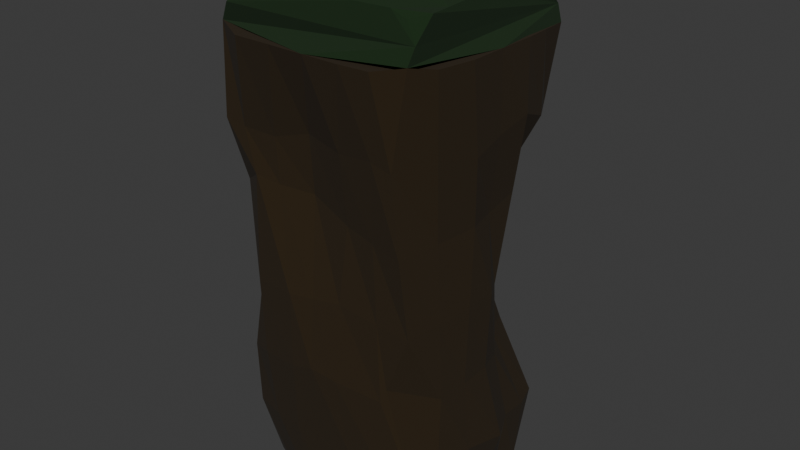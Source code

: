 # Source: sad_border1.blend  (saved by Blender 4.5.91; exported with 4.5.12 LTS)
import bpy
from mathutils import Matrix  # noqa: F401  (used for matrix-valued properties, if any)

bpy.ops.wm.read_factory_settings(use_empty=True)
scene = bpy.context.scene
scene.name = 'Scene'

# ---- collections
col_collection = bpy.data.collections.new('Collection'); scene.collection.children.link(col_collection)

# ---- materials (node trees are filled in below, after node groups)
mat_material_003 = bpy.data.materials.new('Material.003')
mat_material_001 = bpy.data.materials.new('Material.001')

# ---- material node trees
mat_material_003.use_nodes = True; mat_material_003.node_tree.nodes.clear()
_N = mat_material_003.node_tree.nodes; _L = mat_material_003.node_tree.links
n0 = _N.new('ShaderNodeBsdfPrincipled'); n0.name = 'Principled BSDF'; n0.location = (-200, 100)
n0.inputs[0].default_value = (0.003978, 0.02095, 0.002503, 1.0)
n0.inputs[2].default_value = 1.0
n1 = _N.new('ShaderNodeOutputMaterial'); n1.name = 'Material Output'; n1.location = (200, 100)
_L.new(n0.outputs[0], n1.inputs[0])
n1.is_active_output = True
mat_material_001.use_nodes = True; mat_material_001.node_tree.nodes.clear()
_N = mat_material_001.node_tree.nodes; _L = mat_material_001.node_tree.links
n0 = _N.new('ShaderNodeBsdfPrincipled'); n0.name = 'Principled BSDF'; n0.location = (-200, 100)
n0.inputs[0].default_value = (0.01978, 0.01001, 0.0, 1.0)
n0.inputs[2].default_value = 1.0
n1 = _N.new('ShaderNodeOutputMaterial'); n1.name = 'Material Output'; n1.location = (200, 100)
_L.new(n0.outputs[0], n1.inputs[0])
n1.is_active_output = True

# ---- world
world_world = bpy.data.worlds.new('World'); scene.world = world_world
world_world.use_nodes = True; world_world.node_tree.nodes.clear()
_N = world_world.node_tree.nodes; _L = world_world.node_tree.links
n0 = _N.new('ShaderNodeOutputWorld'); n0.name = 'World Output'; n0.location = (200, 100)
n1 = _N.new('ShaderNodeBackground'); n1.name = 'Background'; n1.location = (-200, 100)
n1.inputs[0].default_value = (0.05088, 0.05088, 0.05088, 1.0)
_L.new(n1.outputs[0], n0.inputs[0])
n0.is_active_output = True
world_world.color = (0.05088, 0.05088, 0.05088)
world_world.sun_shadow_jitter_overblur = 0.0

# ---- meshes
me_cube_002 = bpy.data.meshes.new('Cube.002')
me_cube_002.from_pydata([(-0.9755, -0.835, -0.8989), (-0.8066, -0.7184, 0.7388), (-0.8616, 0.9611, -1.047), (-0.7786, 0.8925, 0.412), (0.8249, -0.8492, -0.8108), (0.7452, -0.7585, 0.6604), (0.9301, 0.8586, -1.125), (0.8336, 0.7951, 0.3102), (-0.7995, -0.4249, 1.321), (-0.7956, 0.4041, 0.9413), (-0.3181, 0.9452, 0.897), (0.3796, 0.8532, 0.7708), (0.896, 0.3621, 0.9861), (0.8782, -0.3225, 0.9248), (0.3318, -0.7939, 0.9417), (-0.384, -0.8069, 0.9144), (0.5086, 0.5029, 1.758), (0.5099, -0.5226, 1.67), (-0.391, 0.5701, 1.86), (-0.5276, -0.3508, 1.951), (-1.0, 0.0, -1.0), (-0.8616, -0.8875, -0.05029), (-0.8228, 0.7127, 0.6345), (-0.8371, 0.9318, -0.08387), (0.0, 1.0, -1.0), (0.6118, 0.8417, 0.6202), (0.9049, 0.8406, -0.3972), (1.0, 0.0, -1.0), (0.8869, -0.6569, 0.871), (0.8435, -0.789, -0.1437), (0.0, -1.0, -1.0), (-0.5956, -0.7761, 0.8924), (-0.8025, -0.5001, 1.211), (-0.7832, 0.04617, 0.7187), (-0.5393, 0.9638, 0.8801), (-0.0212, 0.9151, 0.6054), (0.9292, 0.5565, 0.7141), (0.8754, 0.01186, 0.866), (0.6207, -0.7753, 0.9471), (-0.04044, -0.7789, 1.013), (0.0, 0.0, -1.0), (0.5667, 0.1161, 1.905), (0.5745, -0.232, 1.821), (-0.4645, 0.1736, 2.2), (-0.5054, -0.07907, 2.085), (-0.09709, 0.4464, 2.206), (0.2295, 0.4666, 2.098), (-0.1681, -0.4296, 1.892), (0.2219, -0.4602, 1.896), (0.305, 0.1944, 2.358), (0.2982, -0.2164, 2.222), (-0.08886, 0.1624, 2.36), (-0.1059, -0.208, 2.113), (-0.801, -0.4625, 1.266), (-0.7894, 0.2252, 0.83), (-0.4287, 0.9545, 0.8886), (0.1792, 0.8841, 0.6881), (0.9126, 0.4593, 0.8501), (0.8768, -0.1553, 0.8954), (0.4763, -0.7846, 0.9444), (-0.2122, -0.7929, 0.9638), (0.4026, -0.6435, 1.34), (0.4292, 0.6492, 1.296), (0.5507, -0.3941, 1.764), (-0.4347, -0.5386, 1.412), (-0.3335, 0.6944, 1.402), (-0.5289, -0.1922, 1.992), (0.6874, 0.4037, 1.404), (0.6758, -0.4078, 1.332), (0.3813, 0.4835, 1.949), (0.3744, -0.5082, 1.801), (-0.5723, 0.4239, 1.424), (-0.6424, -0.3476, 1.616), (-0.8092, 0.5584, 0.7879), (0.4957, 0.8474, 0.6955), (0.8825, -0.4897, 0.8979), (-0.4898, -0.7915, 0.9034), (-0.7913, -0.1894, 1.02), (-0.1696, 0.9302, 0.7512), (0.8857, 0.187, 0.9261), (0.1457, -0.7864, 0.9775), (-0.6811, 0.8382, 0.7573), (0.7705, 0.6991, 0.6671), (0.7538, -0.7161, 0.909), (-0.699, -0.6381, 1.051), (0.5499, 0.3082, 1.853), (0.5706, -0.05796, 1.863), (-0.4318, 0.3361, 2.048), (-0.485, 0.04724, 2.142), (-0.248, 0.4725, 2.051), (0.06619, 0.4565, 2.152), (-0.3603, -0.3675, 1.896), (0.02687, -0.4449, 1.894), (-0.8191, -0.6253, -21.17), (-0.9752, -0.8357, -0.8917), (-0.6653, 0.9125, -21.43), (-0.8625, 0.9618, -1.05), (0.7426, -0.7374, -21.26), (0.824, -0.8491, -0.8121), (0.853, 0.6735, -20.98), (0.9304, 0.8584, -1.121), (-0.929, 0.3336, -21.19), (-0.9292, -0.3903, -21.17), (-0.8672, -0.8151, -15.12), (-0.9184, -0.7236, -7.565), (-0.9993, -0.3353, -0.9954), (-1.0, 0.3332, -1.008), (-0.8466, 1.048, -7.807), (-0.6908, 0.8357, -14.33), (0.2882, 0.944, -21.09), (-0.4328, 0.8268, -21.21), (-0.3337, 1.0, -0.986), (0.334, 0.999, -0.9974), (0.6184, 0.5751, -7.231), (0.7318, 0.5129, -13.75), (0.9978, -0.2867, -21.06), (0.8634, 0.3279, -21.05), (0.9998, 0.3338, -0.9948), (0.999, -0.3343, -0.9908), (0.8026, -0.9092, -8.031), (0.6745, -0.9052, -13.84), (-0.266, -0.829, -21.31), (0.2626, -0.8697, -21.11), (0.3337, -1.0, -1.004), (-0.3344, -0.9994, -0.9896), (0.3337, 0.3333, -1.009), (0.3334, -0.3348, -1.002), (-0.3342, 0.3349, -0.991), (-0.3344, -0.3338, -0.9806), (-0.3329, 0.3324, -21.01), (-0.3337, -0.3328, -21.01), (0.3336, 0.3336, -21.01), (0.3333, -0.3322, -21.0), (0.2211, -1.004, -14.17), (-0.2264, -1.011, -14.35), (0.227, -0.8169, -7.667), (-0.4554, -0.8255, -6.966), (0.9052, 0.202, -14.51), (0.9987, -0.3346, -14.31), (0.9221, 0.3226, -7.265), (0.9553, -0.2063, -7.715), (-0.2447, 0.8472, -14.45), (0.425, 0.8633, -14.14), (-0.3198, 0.9551, -8.28), (0.4104, 0.9148, -7.617), (-0.8418, -0.249, -14.58), (-0.9387, 0.3933, -14.37), (-1.009, -0.308, -7.363), (-0.829, 0.3775, -6.967), (-0.9067, -0.5397, -21.17), (-0.9677, -0.8736, -4.742), (-1.0, 0.6668, -1.0), (-0.6384, 0.8315, -17.33), (-0.5193, 0.9032, -21.31), (0.632, 0.9286, -1.061), (0.9392, 0.7221, -17.57), (0.9134, 0.5555, -21.27), (0.9308, -0.6487, -1.005), (0.8885, -0.8823, -17.74), (0.4992, -0.7994, -21.15), (-0.6666, -0.9999, -0.9903), (-0.7969, 0.6534, -21.08), (-0.9291, 0.07262, -21.21), (-0.8784, -0.7821, -18.13), (-0.7707, -0.7823, -11.66), (-0.9997, -0.6673, -0.9948), (-1.0, -0.0007915, -1.0), (-0.8764, 1.02, -4.597), (-0.8588, 0.9563, -11.33), (0.5514, 0.84, -21.28), (-0.03944, 0.9646, -21.04), (-0.6673, 1.001, -0.995), (0.0002251, 1.0, -0.997), (0.8861, 0.7513, -4.333), (0.6097, 0.3182, -10.94), (0.9876, -0.545, -21.12), (0.9025, 0.03063, -21.0), (0.965, 0.5961, -1.061), (0.9995, -6.089e-05, -0.9912), (0.7347, -0.912, -4.702), (0.8769, -0.894, -11.24), (-0.6053, -0.7118, -21.36), (0.009945, -0.8553, -21.22), (0.5984, -0.9812, -1.008), (-0.0001717, -0.9995, -1.002), (0.3336, -0.6672, -1.002), (0.334, 0.6661, -1.002), (0.3334, -0.0006849, -1.004), (-0.3344, -0.6666, -0.9873), (-0.3336, 0.6674, -0.9873), (-0.334, -0.0001282, -0.986), (0.6668, 0.3337, -1.003), (0.6665, -0.3341, -0.9967), (-0.0001274, 0.334, -0.9974), (-0.000465, -0.3338, -0.9896), (-0.6673, 0.3341, -0.9993), (-0.6673, -0.3344, -0.989), (-0.288, -0.5921, -21.16), (-0.3333, 0.6657, -21.0), (-0.3335, -0.0002619, -21.0), (0.3158, -0.6129, -21.06), (0.333, 0.6674, -21.01), (0.3335, 0.0006622, -21.01), (-0.6665, 0.3331, -21.0), (-0.6666, -0.3329, -21.0), (0.0003153, 0.3331, -21.0), (-0.000661, -0.3327, -21.0), (0.6667, 0.3329, -21.0), (0.6662, -0.3334, -21.01), (-0.603, -0.9397, -14.68), (0.6419, -0.9389, -14.39), (-0.003667, -1.029, -14.0), (-0.6566, -0.8869, -6.709), (0.5146, -0.8632, -7.847), (-0.1735, -0.7398, -7.113), (0.3152, -0.947, -17.73), (-0.2885, -0.9264, -17.83), (0.2135, -0.9129, -10.88), (-0.2298, -1.009, -11.0), (0.2092, -0.8729, -4.677), (-0.4828, -0.8329, -4.983), (0.9749, -0.6062, -14.38), (0.7949, 0.2834, -13.65), (0.993, -0.05084, -14.28), (0.8788, -0.5584, -7.874), (0.7872, 0.3898, -6.912), (0.9093, 0.0329, -7.652), (0.9942, 0.2826, -17.62), (1.05, -0.3189, -17.46), (0.9148, 0.1434, -11.02), (0.9773, -0.2701, -11.02), (1.017, 0.3291, -3.936), (0.9908, -0.2509, -4.812), (0.4822, 0.6235, -12.64), (-0.4372, 0.789, -14.19), (0.06018, 0.9048, -14.39), (0.6058, 0.7315, -7.145), (-0.6075, 0.9967, -8.114), (0.0258, 0.9687, -8.026), (-0.2891, 0.9236, -17.73), (0.3492, 0.9813, -17.66), (-0.2994, 0.9336, -11.14), (0.3812, 0.8788, -10.92), (-0.3267, 0.9775, -4.633), (0.3522, 0.9906, -4.385), (-0.7123, 0.6378, -14.18), (-0.8569, -0.5638, -14.8), (-0.8708, 0.1153, -14.35), (-0.9177, 0.7468, -7.863), (-0.863, -0.5837, -7.72), (-0.8736, 0.2351, -7.205), (-0.9205, -0.2913, -17.79), (-0.9299, 0.3764, -17.92), (-0.9179, -0.2836, -11.12), (-0.9397, 0.4245, -11.08), (-0.9888, -0.3974, -4.129), (-0.9026, 0.3778, -4.762), (-0.8881, 0.1655, -4.386), (-1.002, -0.633, -4.438), (-0.9287, 0.07043, -11.1), (-0.9307, -0.581, -11.34), (-0.9609, 0.0609, -17.46), (-0.8813, -0.5363, -17.94), (-0.935, 0.7216, -11.13), (-0.6845, 0.6507, -17.39), (0.01256, 0.9843, -4.507), (-0.6374, 0.9985, -4.55), (0.04289, 0.9363, -11.21), (-0.6407, 0.9792, -11.31), (0.03006, 0.9525, -17.7), (-0.4407, 0.805, -17.49), (0.4955, 0.6334, -9.993), (0.6521, 0.9071, -17.8), (0.9887, 0.03183, -4.35), (0.9599, 0.6091, -4.486), (0.9859, 0.007116, -10.99), (0.7705, 0.1922, -10.63), (1.105, 0.05349, -17.75), (0.9744, 0.5576, -17.79), (0.927, -0.5821, -11.13), (0.9672, -0.6245, -17.71), (-0.1741, -0.7788, -4.547), (0.5563, -0.9225, -4.429), (-0.02755, -0.9538, -11.0), (0.5783, -0.9011, -11.12), (0.01376, -0.9364, -17.78), (0.6251, -0.9307, -17.75), (-0.6388, -0.9393, -11.28), (-0.5825, -0.8751, -17.96), (0.6669, -0.0003053, -21.0), (0.654, 0.6202, -21.12), (-0.0001773, 0.0001833, -21.0), (0.0001548, 0.6664, -21.0), (-0.6664, -0.0002991, -21.01), (-0.6197, 0.6619, -21.04), (0.01385, -0.6028, -21.11), (-0.6143, -0.5718, -21.12), (-0.6673, -0.0004437, -0.9944), (-0.667, 0.6674, -0.9969), (-0.0009019, 1.267e-05, -0.9964), (-2.492e-05, 0.6669, -0.9932), (0.6665, -0.0002152, -1.001), (0.6494, 0.6314, -1.032), (-0.0004319, -0.6667, -0.9965), (0.6324, -0.6577, -1.001), (-0.6671, -0.6671, -0.9881), (0.6372, -0.6278, -21.05), (-0.777, -0.8643, -4.898), (0.9047, -0.603, -4.44), (0.6358, 0.9374, -4.51), (-0.9591, 0.7068, -4.434)], [], [(0, 21, 1, 32, 53, 8, 77, 33, 54, 9, 73, 22, 3, 23, 2, 20), (2, 23, 3, 34, 55, 10, 78, 35, 56, 11, 74, 25, 7, 26, 6, 24), (6, 26, 7, 36, 57, 12, 79, 37, 58, 13, 75, 28, 5, 29, 4, 27), (4, 29, 5, 38, 59, 14, 80, 39, 60, 15, 76, 31, 1, 21, 0, 30), (40, 27, 4, 30), (31, 84, 32, 1), (28, 83, 38, 5), (17, 70, 48, 92, 47, 91, 19, 64, 15, 60, 39, 80, 14, 61), (25, 74, 11, 62, 16, 67, 12, 57, 36, 82), (12, 67, 16, 85, 41, 86, 42, 63, 17, 68, 13, 58, 37, 79), (11, 56, 35, 78, 10, 65, 18, 89, 45, 90, 46, 69, 16, 62), (91, 66, 19), (34, 3, 22, 81), (18, 71, 9, 54, 33, 77, 8, 72, 19, 66, 44, 88, 43, 87), (10, 55, 34, 81, 22, 73, 9, 71, 18, 65), (7, 25, 82, 36), (13, 68, 17, 61, 14, 59, 38, 83, 28, 75), (19, 72, 8, 53, 32, 84, 31, 76, 15, 64), (20, 40, 30, 0), (2, 24, 40, 20), (24, 6, 27, 40), (63, 70, 17), (50, 52, 47, 92, 48), (69, 46, 49, 41, 85), (41, 49, 50, 42, 86), (46, 90, 45, 51, 49), (49, 51, 52, 50), (89, 18, 87), (51, 43, 88, 44, 52), (45, 89, 87, 43, 51), (16, 69, 85), (42, 50, 48, 70, 63), (52, 44, 66, 91, 47), (310, 151, 96, 167), (309, 154, 100, 173), (308, 157, 98, 179), (307, 160, 94, 150), (306, 175, 97, 159), (305, 165, 94, 160), (304, 185, 123, 183), (303, 188, 124, 184), (302, 186, 125, 191), (301, 187, 126, 192), (300, 189, 127, 193), (299, 190, 128, 194), (298, 151, 106, 195), (297, 166, 105, 196), (296, 197, 121, 181), (295, 200, 122, 182), (294, 198, 129, 203), (293, 199, 130, 204), (292, 201, 131, 205), (291, 202, 132, 206), (290, 156, 116, 207), (289, 176, 115, 208), (288, 209, 103, 163), (287, 212, 104, 164), (286, 210, 133, 215), (285, 211, 134, 216), (284, 213, 135, 217), (283, 214, 136, 218), (282, 183, 123, 219), (281, 184, 124, 220), (280, 221, 120, 158), (279, 224, 119, 180), (278, 222, 137, 227), (277, 223, 138, 228), (276, 225, 139, 229), (275, 226, 140, 230), (274, 177, 117, 231), (273, 178, 118, 232), (272, 233, 114, 155), (271, 236, 113, 174), (270, 234, 141, 239), (269, 235, 142, 240), (268, 237, 143, 241), (267, 238, 144, 242), (266, 171, 111, 243), (265, 172, 112, 244), (264, 245, 108, 152), (263, 248, 107, 168), (262, 246, 145, 251), (261, 247, 146, 252), (260, 249, 147, 253), (259, 250, 148, 254), (258, 165, 105, 255), (257, 166, 106, 256), (250, 257, 256, 148), (147, 255, 257, 250), (255, 105, 166, 257), (249, 258, 255, 147), (104, 150, 258, 249), (150, 94, 165, 258), (247, 259, 254, 146), (145, 253, 259, 247), (253, 147, 250, 259), (246, 260, 253, 145), (103, 164, 260, 246), (164, 104, 249, 260), (162, 261, 252, 101), (102, 251, 261, 162), (251, 145, 247, 261), (149, 262, 251, 102), (93, 163, 262, 149), (163, 103, 246, 262), (245, 263, 168, 108), (146, 254, 263, 245), (254, 148, 248, 263), (161, 264, 152, 95), (101, 252, 264, 161), (252, 146, 245, 264), (238, 265, 244, 144), (143, 243, 265, 238), (243, 111, 172, 265), (237, 266, 243, 143), (107, 167, 266, 237), (167, 96, 171, 266), (235, 267, 242, 142), (141, 241, 267, 235), (241, 143, 238, 267), (234, 268, 241, 141), (108, 168, 268, 234), (168, 107, 237, 268), (170, 269, 240, 109), (110, 239, 269, 170), (239, 141, 235, 269), (153, 270, 239, 110), (95, 152, 270, 153), (152, 108, 234, 270), (233, 271, 174, 114), (142, 242, 271, 233), (242, 144, 236, 271), (169, 272, 155, 99), (109, 240, 272, 169), (240, 142, 233, 272), (226, 273, 232, 140), (139, 231, 273, 226), (231, 117, 178, 273), (225, 274, 231, 139), (113, 173, 274, 225), (173, 100, 177, 274), (223, 275, 230, 138), (137, 229, 275, 223), (229, 139, 226, 275), (222, 276, 229, 137), (114, 174, 276, 222), (174, 113, 225, 276), (176, 277, 228, 115), (116, 227, 277, 176), (227, 137, 223, 277), (156, 278, 227, 116), (99, 155, 278, 156), (155, 114, 222, 278), (221, 279, 180, 120), (138, 230, 279, 221), (230, 140, 224, 279), (175, 280, 158, 97), (115, 228, 280, 175), (228, 138, 221, 280), (214, 281, 220, 136), (135, 219, 281, 214), (219, 123, 184, 281), (213, 282, 219, 135), (119, 179, 282, 213), (179, 98, 183, 282), (211, 283, 218, 134), (133, 217, 283, 211), (217, 135, 214, 283), (210, 284, 217, 133), (120, 180, 284, 210), (180, 119, 213, 284), (182, 285, 216, 121), (122, 215, 285, 182), (215, 133, 211, 285), (159, 286, 215, 122), (97, 158, 286, 159), (158, 120, 210, 286), (209, 287, 164, 103), (134, 218, 287, 209), (218, 136, 212, 287), (181, 288, 163, 93), (121, 216, 288, 181), (216, 134, 209, 288), (202, 289, 208, 132), (131, 207, 289, 202), (207, 116, 176, 289), (201, 290, 207, 131), (109, 169, 290, 201), (169, 99, 156, 290), (199, 291, 206, 130), (129, 205, 291, 199), (205, 131, 202, 291), (198, 292, 205, 129), (110, 170, 292, 198), (170, 109, 201, 292), (162, 293, 204, 102), (101, 203, 293, 162), (203, 129, 199, 293), (161, 294, 203, 101), (95, 153, 294, 161), (153, 110, 198, 294), (197, 295, 182, 121), (130, 206, 295, 197), (206, 132, 200, 295), (149, 296, 181, 93), (102, 204, 296, 149), (204, 130, 197, 296), (190, 297, 196, 128), (127, 195, 297, 190), (195, 106, 166, 297), (189, 298, 195, 127), (111, 171, 298, 189), (171, 96, 151, 298), (187, 299, 194, 126), (125, 193, 299, 187), (193, 127, 190, 299), (186, 300, 193, 125), (112, 172, 300, 186), (172, 111, 189, 300), (178, 301, 192, 118), (117, 191, 301, 178), (191, 125, 187, 301), (177, 302, 191, 117), (100, 154, 302, 177), (154, 112, 186, 302), (185, 303, 184, 123), (126, 194, 303, 185), (194, 128, 188, 303), (157, 304, 183, 98), (118, 192, 304, 157), (192, 126, 185, 304), (188, 305, 160, 124), (128, 196, 305, 188), (196, 105, 165, 305), (200, 306, 159, 122), (132, 208, 306, 200), (208, 115, 175, 306), (212, 307, 150, 104), (136, 220, 307, 212), (220, 124, 160, 307), (224, 308, 179, 119), (140, 232, 308, 224), (232, 118, 157, 308), (236, 309, 173, 113), (144, 244, 309, 236), (244, 112, 154, 309), (248, 310, 167, 107), (148, 256, 310, 248), (256, 106, 151, 310)])
me_cube_002.polygons.foreach_set('material_index', [0, 0, 0, 0, 0, 0, 0, 0, 0, 0, 0, 0, 0, 0, 0, 0, 0, 0, 0, 0, 0, 0, 0, 0, 0, 0, 0, 0, 0, 0, 0, 0, 0, 1, 1, 1, 1, 1, 1, 1, 1, 1, 1, 1, 1, 1, 1, 1, 1, 1, 1, 1, 1, 1, 1, 1, 1, 1, 1, 1, 1, 1, 1, 1, 1, 1, 1, 1, 1, 1, 1, 1, 1, 1, 1, 1, 1, 1, 1, 1, 1, 1, 1, 1, 1, 1, 1, 1, 1, 1, 1, 1, 1, 1, 1, 1, 1, 1, 1, 1, 1, 1, 1, 1, 1, 1, 1, 1, 1, 1, 1, 1, 1, 1, 1, 1, 1, 1, 1, 1, 1, 1, 1, 1, 1, 1, 1, 1, 1, 1, 1, 1, 1, 1, 1, 1, 1, 1, 1, 1, 1, 1, 1, 1, 1, 1, 1, 1, 1, 1, 1, 1, 1, 1, 1, 1, 1, 1, 1, 1, 1, 1, 1, 1, 1, 1, 1, 1, 1, 1, 1, 1, 1, 1, 1, 1, 1, 1, 1, 1, 1, 1, 1, 1, 1, 1, 1, 1, 1, 1, 1, 1, 1, 1, 1, 1, 1, 1, 1, 1, 1, 1, 1, 1, 1, 1, 1, 1, 1, 1, 1, 1, 1, 1, 1, 1, 1, 1, 1, 1, 1, 1, 1, 1, 1, 1, 1, 1, 1, 1, 1, 1, 1, 1, 1, 1, 1, 1, 1, 1, 1, 1, 1, 1, 1, 1, 1, 1, 1])
_uv = me_cube_002.uv_layers.new(name='UVMap')
_uv.uv.foreach_set('vector', [0.375, 0.0, 0.5, 0.0, 0.625, 0.0, 0.625, 0.04167, 0.625, 0.0625, 0.625, 0.08333, 0.625, 0.1042, 0.625, 0.125, 0.625, 0.1458, 0.625, 0.1667, 0.625, 0.1875, 0.625, 0.2083, 0.625, 0.25, 0.5, 0.25, 0.375, 0.25, 0.375, 0.125, 0.375, 0.25, 0.5, 0.25, 0.625, 0.25, 0.625, 0.2917, 0.625, 0.3125, 0.625, 0.3333, 0.625, 0.3542, 0.625, 0.375, 0.625, 0.3958, 0.625, 0.4167, 0.625, 0.4375, 0.625, 0.4583, 0.625, 0.5, 0.5, 0.5, 0.375, 0.5, 0.375, 0.375, 0.375, 0.5, 0.5, 0.5, 0.625, 0.5, 0.625, 0.5417, 0.625, 0.5625, 0.625, 0.5833, 0.625, 0.6042, 0.625, 0.625, 0.625, 0.6458, 0.625, 0.6667, 0.625, 0.6875, 0.625, 0.7083, 0.625, 0.75, 0.5, 0.75, 0.375, 0.75, 0.375, 0.625, 0.375, 0.75, 0.5, 0.75, 0.625, 0.75, 0.625, 0.7917, 0.625, 0.8125, 0.625, 0.8333, 0.625, 0.8542, 0.625, 0.875, 0.625, 0.8958, 0.625, 0.9167, 0.625, 0.9375, 0.625, 0.9583, 0.625, 1.0, 0.5, 1.0, 0.375, 1.0, 0.375, 0.875, 0.25, 0.625, 0.375, 0.625, 0.375, 0.75, 0.25, 0.75, 0.8333, 0.75, 0.8542, 0.7292, 0.875, 0.7083, 0.875, 0.75, 0.625, 0.7083, 0.6458, 0.7292, 0.6667, 0.75, 0.625, 0.75, 0.7083, 0.6667, 0.7222, 0.6667, 0.7361, 0.6667, 0.75, 0.6667, 0.7639, 0.6667, 0.7778, 0.6667, 0.7917, 0.6667, 0.7917, 0.7083, 0.7917, 0.75, 0.7708, 0.75, 0.75, 0.75, 0.7292, 0.75, 0.7083, 0.75, 0.7083, 0.7083, 0.6667, 0.5, 0.6875, 0.5, 0.7083, 0.5, 0.7083, 0.5417, 0.7083, 0.5833, 0.6667, 0.5833, 0.625, 0.5833, 0.625, 0.5625, 0.625, 0.5417, 0.6458, 0.5208, 0.625, 0.5833, 0.6667, 0.5833, 0.7083, 0.5833, 0.7083, 0.5972, 0.7083, 0.6111, 0.7083, 0.625, 0.7083, 0.6389, 0.7083, 0.6528, 0.7083, 0.6667, 0.6667, 0.6667, 0.625, 0.6667, 0.625, 0.6458, 0.625, 0.625, 0.625, 0.6042, 0.7083, 0.5, 0.7292, 0.5, 0.75, 0.5, 0.7708, 0.5, 0.7917, 0.5, 0.7917, 0.5417, 0.7917, 0.5833, 0.7778, 0.5833, 0.7639, 0.5833, 0.75, 0.5833, 0.7361, 0.5833, 0.7222, 0.5833, 0.7083, 0.5833, 0.7083, 0.5417, 0.7778, 0.6667, 0.7917, 0.6528, 0.7917, 0.6667, 0.8333, 0.5, 0.875, 0.5, 0.875, 0.5417, 0.8542, 0.5208, 0.7917, 0.5833, 0.8333, 0.5833, 0.875, 0.5833, 0.875, 0.6042, 0.875, 0.625, 0.875, 0.6458, 0.875, 0.6667, 0.8333, 0.6667, 0.7917, 0.6667, 0.7917, 0.6528, 0.7917, 0.6389, 0.7917, 0.625, 0.7917, 0.6111, 0.7917, 0.5972, 0.7917, 0.5, 0.8125, 0.5, 0.8333, 0.5, 0.8542, 0.5208, 0.875, 0.5417, 0.875, 0.5625, 0.875, 0.5833, 0.8333, 0.5833, 0.7917, 0.5833, 0.7917, 0.5417, 0.625, 0.5, 0.6667, 0.5, 0.6458, 0.5208, 0.625, 0.5417, 0.625, 0.6667, 0.6667, 0.6667, 0.7083, 0.6667, 0.7083, 0.7083, 0.7083, 0.75, 0.6875, 0.75, 0.6667, 0.75, 0.6458, 0.7292, 0.625, 0.7083, 0.625, 0.6875, 0.7917, 0.6667, 0.8333, 0.6667, 0.875, 0.6667, 0.875, 0.6875, 0.875, 0.7083, 0.8542, 0.7292, 0.8333, 0.75, 0.8125, 0.75, 0.7917, 0.75, 0.7917, 0.7083, 0.125, 0.625, 0.25, 0.625, 0.25, 0.75, 0.125, 0.75, 0.125, 0.5, 0.25, 0.5, 0.25, 0.625, 0.125, 0.625, 0.25, 0.5, 0.375, 0.5, 0.375, 0.625, 0.25, 0.625, 0.7083, 0.6528, 0.7222, 0.6667, 0.7083, 0.6667, 0.7361, 0.6389, 0.7639, 0.6389, 0.7639, 0.6667, 0.75, 0.6667, 0.7361, 0.6667, 0.7222, 0.5833, 0.7361, 0.5833, 0.7361, 0.6111, 0.7083, 0.6111, 0.7083, 0.5972, 0.7083, 0.6111, 0.7361, 0.6111, 0.7361, 0.6389, 0.7083, 0.6389, 0.7083, 0.625, 0.7361, 0.5833, 0.75, 0.5833, 0.7639, 0.5833, 0.7639, 0.6111, 0.7361, 0.6111, 0.7361, 0.6111, 0.7639, 0.6111, 0.7639, 0.6389, 0.7361, 0.6389, 0.7778, 0.5833, 0.7917, 0.5833, 0.7917, 0.5972, 0.7639, 0.6111, 0.7917, 0.6111, 0.7917, 0.625, 0.7917, 0.6389, 0.7639, 0.6389, 0.7639, 0.5833, 0.7778, 0.5833, 0.7917, 0.5972, 0.7917, 0.6111, 0.7639, 0.6111, 0.7083, 0.5833, 0.7222, 0.5833, 0.7083, 0.5972, 0.7083, 0.6389, 0.7361, 0.6389, 0.7361, 0.6667, 0.7222, 0.6667, 0.7083, 0.6528, 0.7639, 0.6389, 0.7917, 0.6389, 0.7917, 0.6528, 0.7778, 0.6667, 0.7639, 0.6667, 0.5833, 0.2083, 0.625, 0.2083, 0.625, 0.25, 0.5833, 0.25, 0.5833, 0.4583, 0.625, 0.4583, 0.625, 0.5, 0.5833, 0.5, 0.5833, 0.7083, 0.625, 0.7083, 0.625, 0.75, 0.5833, 0.75, 0.5833, 0.9583, 0.625, 0.9583, 0.625, 1.0, 0.5833, 1.0, 0.3333, 0.7083, 0.375, 0.7083, 0.375, 0.75, 0.3333, 0.75, 0.8333, 0.7083, 0.875, 0.7083, 0.875, 0.75, 0.8333, 0.75, 0.6667, 0.7083, 0.7083, 0.7083, 0.7083, 0.75, 0.6667, 0.75, 0.75, 0.7083, 0.7917, 0.7083, 0.7917, 0.75, 0.75, 0.75, 0.6667, 0.5417, 0.7083, 0.5417, 0.7083, 0.5833, 0.6667, 0.5833, 0.6667, 0.625, 0.7083, 0.625, 0.7083, 0.6667, 0.6667, 0.6667, 0.75, 0.5417, 0.7917, 0.5417, 0.7917, 0.5833, 0.75, 0.5833, 0.75, 0.625, 0.7917, 0.625, 0.7917, 0.6667, 0.75, 0.6667, 0.8333, 0.5417, 0.875, 0.5417, 0.875, 0.5833, 0.8333, 0.5833, 0.8333, 0.625, 0.875, 0.625, 0.875, 0.6667, 0.8333, 0.6667, 0.1667, 0.7083, 0.2083, 0.7083, 0.2083, 0.75, 0.1667, 0.75, 0.25, 0.7083, 0.2917, 0.7083, 0.2917, 0.75, 0.25, 0.75, 0.1667, 0.5417, 0.2083, 0.5417, 0.2083, 0.5833, 0.1667, 0.5833, 0.1667, 0.625, 0.2083, 0.625, 0.2083, 0.6667, 0.1667, 0.6667, 0.25, 0.5417, 0.2917, 0.5417, 0.2917, 0.5833, 0.25, 0.5833, 0.25, 0.625, 0.2917, 0.625, 0.2917, 0.6667, 0.25, 0.6667, 0.3333, 0.5417, 0.375, 0.5417, 0.375, 0.5833, 0.3333, 0.5833, 0.3333, 0.625, 0.375, 0.625, 0.375, 0.6667, 0.3333, 0.6667, 0.4167, 0.9583, 0.4583, 0.9583, 0.4583, 1.0, 0.4167, 1.0, 0.5, 0.9583, 0.5417, 0.9583, 0.5417, 1.0, 0.5, 1.0, 0.4167, 0.7917, 0.4583, 0.7917, 0.4583, 0.8333, 0.4167, 0.8333, 0.4167, 0.875, 0.4583, 0.875, 0.4583, 0.9167, 0.4167, 0.9167, 0.5, 0.7917, 0.5417, 0.7917, 0.5417, 0.8333, 0.5, 0.8333, 0.5, 0.875, 0.5417, 0.875, 0.5417, 0.9167, 0.5, 0.9167, 0.5833, 0.7917, 0.625, 0.7917, 0.625, 0.8333, 0.5833, 0.8333, 0.5833, 0.875, 0.625, 0.875, 0.625, 0.9167, 0.5833, 0.9167, 0.4167, 0.7083, 0.4583, 0.7083, 0.4583, 0.75, 0.4167, 0.75, 0.5, 0.7083, 0.5417, 0.7083, 0.5417, 0.75, 0.5, 0.75, 0.4167, 0.5417, 0.4583, 0.5417, 0.4583, 0.5833, 0.4167, 0.5833, 0.4167, 0.625, 0.4583, 0.625, 0.4583, 0.6667, 0.4167, 0.6667, 0.5, 0.5417, 0.5417, 0.5417, 0.5417, 0.5833, 0.5, 0.5833, 0.5, 0.625, 0.5417, 0.625, 0.5417, 0.6667, 0.5, 0.6667, 0.5833, 0.5417, 0.625, 0.5417, 0.625, 0.5833, 0.5833, 0.5833, 0.5833, 0.625, 0.625, 0.625, 0.625, 0.6667, 0.5833, 0.6667, 0.4167, 0.4583, 0.4583, 0.4583, 0.4583, 0.5, 0.4167, 0.5, 0.5, 0.4583, 0.5417, 0.4583, 0.5417, 0.5, 0.5, 0.5, 0.4167, 0.2917, 0.4583, 0.2917, 0.4583, 0.3333, 0.4167, 0.3333, 0.4167, 0.375, 0.4583, 0.375, 0.4583, 0.4167, 0.4167, 0.4167, 0.5, 0.2917, 0.5417, 0.2917, 0.5417, 0.3333, 0.5, 0.3333, 0.5, 0.375, 0.5417, 0.375, 0.5417, 0.4167, 0.5, 0.4167, 0.5833, 0.2917, 0.625, 0.2917, 0.625, 0.3333, 0.5833, 0.3333, 0.5833, 0.375, 0.625, 0.375, 0.625, 0.4167, 0.5833, 0.4167, 0.4167, 0.2083, 0.4583, 0.2083, 0.4583, 0.25, 0.4167, 0.25, 0.5, 0.2083, 0.5417, 0.2083, 0.5417, 0.25, 0.5, 0.25, 0.4167, 0.04167, 0.4583, 0.04167, 0.4583, 0.08333, 0.4167, 0.08333, 0.4167, 0.125, 0.4583, 0.125, 0.4583, 0.1667, 0.4167, 0.1667, 0.5, 0.04167, 0.5417, 0.04167, 0.5417, 0.08333, 0.5, 0.08333, 0.5, 0.125, 0.5417, 0.125, 0.5417, 0.1667, 0.5, 0.1667, 0.5833, 0.04167, 0.625, 0.04167, 0.625, 0.08333, 0.5833, 0.08333, 0.5833, 0.125, 0.625, 0.125, 0.625, 0.1667, 0.5833, 0.1667, 0.5417, 0.125, 0.5833, 0.125, 0.5833, 0.1667, 0.5417, 0.1667, 0.5417, 0.08333, 0.5833, 0.08333, 0.5833, 0.125, 0.5417, 0.125, 0.5833, 0.08333, 0.625, 0.08333, 0.625, 0.125, 0.5833, 0.125, 0.5417, 0.04167, 0.5833, 0.04167, 0.5833, 0.08333, 0.5417, 0.08333, 0.5417, 0.0, 0.5833, 0.0, 0.5833, 0.04167, 0.5417, 0.04167, 0.5833, 0.0, 0.625, 0.0, 0.625, 0.04167, 0.5833, 0.04167, 0.4583, 0.125, 0.5, 0.125, 0.5, 0.1667, 0.4583, 0.1667, 0.4583, 0.08333, 0.5, 0.08333, 0.5, 0.125, 0.4583, 0.125, 0.5, 0.08333, 0.5417, 0.08333, 0.5417, 0.125, 0.5, 0.125, 0.4583, 0.04167, 0.5, 0.04167, 0.5, 0.08333, 0.4583, 0.08333, 0.4583, 0.0, 0.5, 0.0, 0.5, 0.04167, 0.4583, 0.04167, 0.5, 0.0, 0.5417, 0.0, 0.5417, 0.04167, 0.5, 0.04167, 0.375, 0.125, 0.4167, 0.125, 0.4167, 0.1667, 0.375, 0.1667, 0.375, 0.08333, 0.4167, 0.08333, 0.4167, 0.125, 0.375, 0.125, 0.4167, 0.08333, 0.4583, 0.08333, 0.4583, 0.125, 0.4167, 0.125, 0.375, 0.04167, 0.4167, 0.04167, 0.4167, 0.08333, 0.375, 0.08333, 0.375, 0.0, 0.4167, 0.0, 0.4167, 0.04167, 0.375, 0.04167, 0.4167, 0.0, 0.4583, 0.0, 0.4583, 0.04167, 0.4167, 0.04167, 0.4583, 0.2083, 0.5, 0.2083, 0.5, 0.25, 0.4583, 0.25, 0.4583, 0.1667, 0.5, 0.1667, 0.5, 0.2083, 0.4583, 0.2083, 0.5, 0.1667, 0.5417, 0.1667, 0.5417, 0.2083, 0.5, 0.2083, 0.375, 0.2083, 0.4167, 0.2083, 0.4167, 0.25, 0.375, 0.25, 0.375, 0.1667, 0.4167, 0.1667, 0.4167, 0.2083, 0.375, 0.2083, 0.4167, 0.1667, 0.4583, 0.1667, 0.4583, 0.2083, 0.4167, 0.2083, 0.5417, 0.375, 0.5833, 0.375, 0.5833, 0.4167, 0.5417, 0.4167, 0.5417, 0.3333, 0.5833, 0.3333, 0.5833, 0.375, 0.5417, 0.375, 0.5833, 0.3333, 0.625, 0.3333, 0.625, 0.375, 0.5833, 0.375, 0.5417, 0.2917, 0.5833, 0.2917, 0.5833, 0.3333, 0.5417, 0.3333, 0.5417, 0.25, 0.5833, 0.25, 0.5833, 0.2917, 0.5417, 0.2917, 0.5833, 0.25, 0.625, 0.25, 0.625, 0.2917, 0.5833, 0.2917, 0.4583, 0.375, 0.5, 0.375, 0.5, 0.4167, 0.4583, 0.4167, 0.4583, 0.3333, 0.5, 0.3333, 0.5, 0.375, 0.4583, 0.375, 0.5, 0.3333, 0.5417, 0.3333, 0.5417, 0.375, 0.5, 0.375, 0.4583, 0.2917, 0.5, 0.2917, 0.5, 0.3333, 0.4583, 0.3333, 0.4583, 0.25, 0.5, 0.25, 0.5, 0.2917, 0.4583, 0.2917, 0.5, 0.25, 0.5417, 0.25, 0.5417, 0.2917, 0.5, 0.2917, 0.375, 0.375, 0.4167, 0.375, 0.4167, 0.4167, 0.375, 0.4167, 0.375, 0.3333, 0.4167, 0.3333, 0.4167, 0.375, 0.375, 0.375, 0.4167, 0.3333, 0.4583, 0.3333, 0.4583, 0.375, 0.4167, 0.375, 0.375, 0.2917, 0.4167, 0.2917, 0.4167, 0.3333, 0.375, 0.3333, 0.375, 0.25, 0.4167, 0.25, 0.4167, 0.2917, 0.375, 0.2917, 0.4167, 0.25, 0.4583, 0.25, 0.4583, 0.2917, 0.4167, 0.2917, 0.4583, 0.4583, 0.5, 0.4583, 0.5, 0.5, 0.4583, 0.5, 0.4583, 0.4167, 0.5, 0.4167, 0.5, 0.4583, 0.4583, 0.4583, 0.5, 0.4167, 0.5417, 0.4167, 0.5417, 0.4583, 0.5, 0.4583, 0.375, 0.4583, 0.4167, 0.4583, 0.4167, 0.5, 0.375, 0.5, 0.375, 0.4167, 0.4167, 0.4167, 0.4167, 0.4583, 0.375, 0.4583, 0.4167, 0.4167, 0.4583, 0.4167, 0.4583, 0.4583, 0.4167, 0.4583, 0.5417, 0.625, 0.5833, 0.625, 0.5833, 0.6667, 0.5417, 0.6667, 0.5417, 0.5833, 0.5833, 0.5833, 0.5833, 0.625, 0.5417, 0.625, 0.5833, 0.5833, 0.625, 0.5833, 0.625, 0.625, 0.5833, 0.625, 0.5417, 0.5417, 0.5833, 0.5417, 0.5833, 0.5833, 0.5417, 0.5833, 0.5417, 0.5, 0.5833, 0.5, 0.5833, 0.5417, 0.5417, 0.5417, 0.5833, 0.5, 0.625, 0.5, 0.625, 0.5417, 0.5833, 0.5417, 0.4583, 0.625, 0.5, 0.625, 0.5, 0.6667, 0.4583, 0.6667, 0.4583, 0.5833, 0.5, 0.5833, 0.5, 0.625, 0.4583, 0.625, 0.5, 0.5833, 0.5417, 0.5833, 0.5417, 0.625, 0.5, 0.625, 0.4583, 0.5417, 0.5, 0.5417, 0.5, 0.5833, 0.4583, 0.5833, 0.4583, 0.5, 0.5, 0.5, 0.5, 0.5417, 0.4583, 0.5417, 0.5, 0.5, 0.5417, 0.5, 0.5417, 0.5417, 0.5, 0.5417, 0.375, 0.625, 0.4167, 0.625, 0.4167, 0.6667, 0.375, 0.6667, 0.375, 0.5833, 0.4167, 0.5833, 0.4167, 0.625, 0.375, 0.625, 0.4167, 0.5833, 0.4583, 0.5833, 0.4583, 0.625, 0.4167, 0.625, 0.375, 0.5417, 0.4167, 0.5417, 0.4167, 0.5833, 0.375, 0.5833, 0.375, 0.5, 0.4167, 0.5, 0.4167, 0.5417, 0.375, 0.5417, 0.4167, 0.5, 0.4583, 0.5, 0.4583, 0.5417, 0.4167, 0.5417, 0.4583, 0.7083, 0.5, 0.7083, 0.5, 0.75, 0.4583, 0.75, 0.4583, 0.6667, 0.5, 0.6667, 0.5, 0.7083, 0.4583, 0.7083, 0.5, 0.6667, 0.5417, 0.6667, 0.5417, 0.7083, 0.5, 0.7083, 0.375, 0.7083, 0.4167, 0.7083, 0.4167, 0.75, 0.375, 0.75, 0.375, 0.6667, 0.4167, 0.6667, 0.4167, 0.7083, 0.375, 0.7083, 0.4167, 0.6667, 0.4583, 0.6667, 0.4583, 0.7083, 0.4167, 0.7083, 0.5417, 0.875, 0.5833, 0.875, 0.5833, 0.9167, 0.5417, 0.9167, 0.5417, 0.8333, 0.5833, 0.8333, 0.5833, 0.875, 0.5417, 0.875, 0.5833, 0.8333, 0.625, 0.8333, 0.625, 0.875, 0.5833, 0.875, 0.5417, 0.7917, 0.5833, 0.7917, 0.5833, 0.8333, 0.5417, 0.8333, 0.5417, 0.75, 0.5833, 0.75, 0.5833, 0.7917, 0.5417, 0.7917, 0.5833, 0.75, 0.625, 0.75, 0.625, 0.7917, 0.5833, 0.7917, 0.4583, 0.875, 0.5, 0.875, 0.5, 0.9167, 0.4583, 0.9167, 0.4583, 0.8333, 0.5, 0.8333, 0.5, 0.875, 0.4583, 0.875, 0.5, 0.8333, 0.5417, 0.8333, 0.5417, 0.875, 0.5, 0.875, 0.4583, 0.7917, 0.5, 0.7917, 0.5, 0.8333, 0.4583, 0.8333, 0.4583, 0.75, 0.5, 0.75, 0.5, 0.7917, 0.4583, 0.7917, 0.5, 0.75, 0.5417, 0.75, 0.5417, 0.7917, 0.5, 0.7917, 0.375, 0.875, 0.4167, 0.875, 0.4167, 0.9167, 0.375, 0.9167, 0.375, 0.8333, 0.4167, 0.8333, 0.4167, 0.875, 0.375, 0.875, 0.4167, 0.8333, 0.4583, 0.8333, 0.4583, 0.875, 0.4167, 0.875, 0.375, 0.7917, 0.4167, 0.7917, 0.4167, 0.8333, 0.375, 0.8333, 0.375, 0.75, 0.4167, 0.75, 0.4167, 0.7917, 0.375, 0.7917, 0.4167, 0.75, 0.4583, 0.75, 0.4583, 0.7917, 0.4167, 0.7917, 0.4583, 0.9583, 0.5, 0.9583, 0.5, 1.0, 0.4583, 1.0, 0.4583, 0.9167, 0.5, 0.9167, 0.5, 0.9583, 0.4583, 0.9583, 0.5, 0.9167, 0.5417, 0.9167, 0.5417, 0.9583, 0.5, 0.9583, 0.375, 0.9583, 0.4167, 0.9583, 0.4167, 1.0, 0.375, 1.0, 0.375, 0.9167, 0.4167, 0.9167, 0.4167, 0.9583, 0.375, 0.9583, 0.4167, 0.9167, 0.4583, 0.9167, 0.4583, 0.9583, 0.4167, 0.9583, 0.2917, 0.625, 0.3333, 0.625, 0.3333, 0.6667, 0.2917, 0.6667, 0.2917, 0.5833, 0.3333, 0.5833, 0.3333, 0.625, 0.2917, 0.625, 0.3333, 0.5833, 0.375, 0.5833, 0.375, 0.625, 0.3333, 0.625, 0.2917, 0.5417, 0.3333, 0.5417, 0.3333, 0.5833, 0.2917, 0.5833, 0.2917, 0.5, 0.3333, 0.5, 0.3333, 0.5417, 0.2917, 0.5417, 0.3333, 0.5, 0.375, 0.5, 0.375, 0.5417, 0.3333, 0.5417, 0.2083, 0.625, 0.25, 0.625, 0.25, 0.6667, 0.2083, 0.6667, 0.2083, 0.5833, 0.25, 0.5833, 0.25, 0.625, 0.2083, 0.625, 0.25, 0.5833, 0.2917, 0.5833, 0.2917, 0.625, 0.25, 0.625, 0.2083, 0.5417, 0.25, 0.5417, 0.25, 0.5833, 0.2083, 0.5833, 0.2083, 0.5, 0.25, 0.5, 0.25, 0.5417, 0.2083, 0.5417, 0.25, 0.5, 0.2917, 0.5, 0.2917, 0.5417, 0.25, 0.5417, 0.125, 0.625, 0.1667, 0.625, 0.1667, 0.6667, 0.125, 0.6667, 0.125, 0.5833, 0.1667, 0.5833, 0.1667, 0.625, 0.125, 0.625, 0.1667, 0.5833, 0.2083, 0.5833, 0.2083, 0.625, 0.1667, 0.625, 0.125, 0.5417, 0.1667, 0.5417, 0.1667, 0.5833, 0.125, 0.5833, 0.125, 0.5, 0.1667, 0.5, 0.1667, 0.5417, 0.125, 0.5417, 0.1667, 0.5, 0.2083, 0.5, 0.2083, 0.5417, 0.1667, 0.5417, 0.2083, 0.7083, 0.25, 0.7083, 0.25, 0.75, 0.2083, 0.75, 0.2083, 0.6667, 0.25, 0.6667, 0.25, 0.7083, 0.2083, 0.7083, 0.25, 0.6667, 0.2917, 0.6667, 0.2917, 0.7083, 0.25, 0.7083, 0.125, 0.7083, 0.1667, 0.7083, 0.1667, 0.75, 0.125, 0.75, 0.125, 0.6667, 0.1667, 0.6667, 0.1667, 0.7083, 0.125, 0.7083, 0.1667, 0.6667, 0.2083, 0.6667, 0.2083, 0.7083, 0.1667, 0.7083, 0.7917, 0.625, 0.8333, 0.625, 0.8333, 0.6667, 0.7917, 0.6667, 0.7917, 0.5833, 0.8333, 0.5833, 0.8333, 0.625, 0.7917, 0.625, 0.8333, 0.5833, 0.875, 0.5833, 0.875, 0.625, 0.8333, 0.625, 0.7917, 0.5417, 0.8333, 0.5417, 0.8333, 0.5833, 0.7917, 0.5833, 0.7917, 0.5, 0.8333, 0.5, 0.8333, 0.5417, 0.7917, 0.5417, 0.8333, 0.5, 0.875, 0.5, 0.875, 0.5417, 0.8333, 0.5417, 0.7083, 0.625, 0.75, 0.625, 0.75, 0.6667, 0.7083, 0.6667, 0.7083, 0.5833, 0.75, 0.5833, 0.75, 0.625, 0.7083, 0.625, 0.75, 0.5833, 0.7917, 0.5833, 0.7917, 0.625, 0.75, 0.625, 0.7083, 0.5417, 0.75, 0.5417, 0.75, 0.5833, 0.7083, 0.5833, 0.7083, 0.5, 0.75, 0.5, 0.75, 0.5417, 0.7083, 0.5417, 0.75, 0.5, 0.7917, 0.5, 0.7917, 0.5417, 0.75, 0.5417, 0.625, 0.625, 0.6667, 0.625, 0.6667, 0.6667, 0.625, 0.6667, 0.625, 0.5833, 0.6667, 0.5833, 0.6667, 0.625, 0.625, 0.625, 0.6667, 0.5833, 0.7083, 0.5833, 0.7083, 0.625, 0.6667, 0.625, 0.625, 0.5417, 0.6667, 0.5417, 0.6667, 0.5833, 0.625, 0.5833, 0.625, 0.5, 0.6667, 0.5, 0.6667, 0.5417, 0.625, 0.5417, 0.6667, 0.5, 0.7083, 0.5, 0.7083, 0.5417, 0.6667, 0.5417, 0.7083, 0.7083, 0.75, 0.7083, 0.75, 0.75, 0.7083, 0.75, 0.7083, 0.6667, 0.75, 0.6667, 0.75, 0.7083, 0.7083, 0.7083, 0.75, 0.6667, 0.7917, 0.6667, 0.7917, 0.7083, 0.75, 0.7083, 0.625, 0.7083, 0.6667, 0.7083, 0.6667, 0.75, 0.625, 0.75, 0.625, 0.6667, 0.6667, 0.6667, 0.6667, 0.7083, 0.625, 0.7083, 0.6667, 0.6667, 0.7083, 0.6667, 0.7083, 0.7083, 0.6667, 0.7083, 0.7917, 0.7083, 0.8333, 0.7083, 0.8333, 0.75, 0.7917, 0.75, 0.7917, 0.6667, 0.8333, 0.6667, 0.8333, 0.7083, 0.7917, 0.7083, 0.8333, 0.6667, 0.875, 0.6667, 0.875, 0.7083, 0.8333, 0.7083, 0.2917, 0.7083, 0.3333, 0.7083, 0.3333, 0.75, 0.2917, 0.75, 0.2917, 0.6667, 0.3333, 0.6667, 0.3333, 0.7083, 0.2917, 0.7083, 0.3333, 0.6667, 0.375, 0.6667, 0.375, 0.7083, 0.3333, 0.7083, 0.5417, 0.9583, 0.5833, 0.9583, 0.5833, 1.0, 0.5417, 1.0, 0.5417, 0.9167, 0.5833, 0.9167, 0.5833, 0.9583, 0.5417, 0.9583, 0.5833, 0.9167, 0.625, 0.9167, 0.625, 0.9583, 0.5833, 0.9583, 0.5417, 0.7083, 0.5833, 0.7083, 0.5833, 0.75, 0.5417, 0.75, 0.5417, 0.6667, 0.5833, 0.6667, 0.5833, 0.7083, 0.5417, 0.7083, 0.5833, 0.6667, 0.625, 0.6667, 0.625, 0.7083, 0.5833, 0.7083, 0.5417, 0.4583, 0.5833, 0.4583, 0.5833, 0.5, 0.5417, 0.5, 0.5417, 0.4167, 0.5833, 0.4167, 0.5833, 0.4583, 0.5417, 0.4583, 0.5833, 0.4167, 0.625, 0.4167, 0.625, 0.4583, 0.5833, 0.4583, 0.5417, 0.2083, 0.5833, 0.2083, 0.5833, 0.25, 0.5417, 0.25, 0.5417, 0.1667, 0.5833, 0.1667, 0.5833, 0.2083, 0.5417, 0.2083, 0.5833, 0.1667, 0.625, 0.1667, 0.625, 0.2083, 0.5833, 0.2083])
me_cube_002.materials.append(mat_material_003)
me_cube_002.materials.append(mat_material_001)
me_cube_002.update()

# ---- objects
ob_cube_001 = bpy.data.objects.new('Cube.001', me_cube_002)

# ---- transforms, parenting, visibility, modifiers, constraints
ob_cube_001.location = (0.0, 0.0, 2.2)
ob_cube_001.scale = (1.0, 1.0, 0.2)

# ---- collection membership
col_collection.objects.link(ob_cube_001)

# ---- scene / render settings (as saved in the file)
scene.frame_start = 1; scene.frame_end = 250; scene.frame_set(1)
scene.render.engine = 'BLENDER_EEVEE_NEXT'
bpy.context.view_layer.update()

# ---- added for rendering (the .blend has no active camera and no usable light): camera, sun
cam_auto = bpy.data.cameras.new('AutoCamera')
cam_auto.lens = 50.0
cam_auto.sensor_width = 36.0
cam_auto.clip_end = 1000.0
ob_auto_camera = bpy.data.objects.new('AutoCamera', cam_auto)
scene.collection.objects.link(ob_auto_camera)
ob_auto_camera.location = (5.23468, -6.21432, 4.44219)
ob_auto_camera.rotation_euler = (1.09748, -7.21219e-08, 0.694738)
scene.camera = ob_auto_camera
light_auto_sun = bpy.data.lights.new('AutoSun', 'SUN')
light_auto_sun.energy = 3.0
light_auto_sun.angle = 0.0523599
ob_auto_sun = bpy.data.objects.new('AutoSun', light_auto_sun)
scene.collection.objects.link(ob_auto_sun)
ob_auto_sun.rotation_euler = (0.872665, 0.174533, 0.523599)
bpy.context.view_layer.update()
